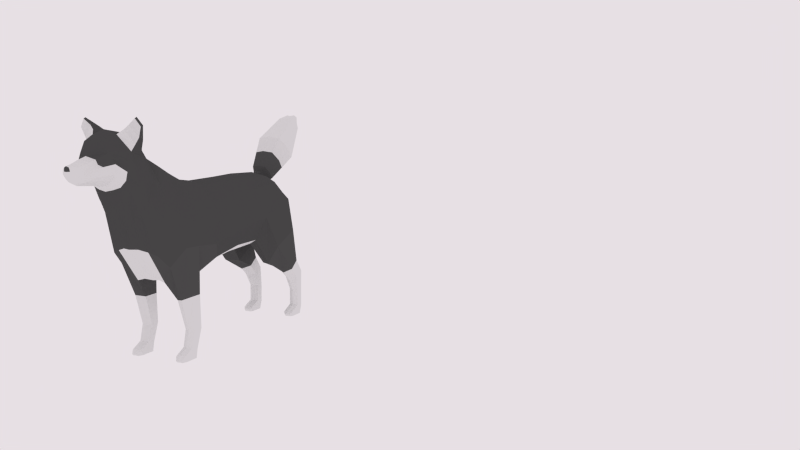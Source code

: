 # Source: Wolf.blend  (saved by Blender 2.69.0; exported with 4.5.12 LTS)
import bpy
from mathutils import Matrix  # noqa: F401  (used for matrix-valued properties, if any)

bpy.ops.wm.read_factory_settings(use_empty=True)
scene = bpy.context.scene
scene.name = 'Scene'

# ---- collections
col_collection_1 = bpy.data.collections.new('Collection 1'); scene.collection.children.link(col_collection_1)
col_collection_2 = bpy.data.collections.new('Collection 2'); scene.collection.children.link(col_collection_2)
col_collection_2.hide_render = True
col_collection_2.hide_viewport = True
col_collection_11 = bpy.data.collections.new('Collection 11'); scene.collection.children.link(col_collection_11)

# ---- materials (node trees are filled in below, after node groups)
mat_material = bpy.data.materials.new('Material')
mat_material.alpha_threshold = 0.0
mat_material.diffuse_color = (0.04955, 0.04955, 0.04955, 1.0)
mat_material.roughness = 0.5
mat_material.line_color = (0.0, 0.0, 0.0, 1.0)
mat_material_001 = bpy.data.materials.new('Material.001')
mat_material_001.alpha_threshold = 0.0
mat_material_001.roughness = 0.5
mat_material_001.line_color = (0.0, 0.0, 0.0, 1.0)
mat_material_002 = bpy.data.materials.new('Material.002')
mat_material_002.alpha_threshold = 0.0
mat_material_002.diffuse_color = (0.1025, 0.1025, 0.1025, 1.0)
mat_material_002.roughness = 0.5
mat_material_002.line_color = (0.0, 0.0, 0.0, 1.0)
mat_material_003 = bpy.data.materials.new('Material.003')
mat_material_003.alpha_threshold = 0.0
mat_material_003.roughness = 0.5
mat_material_003.line_color = (0.0, 0.0, 0.0, 1.0)

# ---- material node trees
mat_material.use_nodes = True; mat_material.node_tree.nodes.clear()
_N = mat_material.node_tree.nodes; _L = mat_material.node_tree.links
n0 = _N.new('ShaderNodeOutputMaterial'); n0.name = 'Material Output'; n0.location = (300, 300)
n1 = _N.new('ShaderNodeBsdfDiffuse'); n1.name = 'Diffuse BSDF'; n1.location = (10, 300)
n1.inputs[0].default_value = (0.07658, 0.07658, 0.07658, 1.0)
_L.new(n1.outputs[0], n0.inputs[0])
n0.is_active_output = True
mat_material_001.use_nodes = True; mat_material_001.node_tree.nodes.clear()
_N = mat_material_001.node_tree.nodes; _L = mat_material_001.node_tree.links
n0 = _N.new('ShaderNodeOutputMaterial'); n0.name = 'Material Output'; n0.location = (300, 300)
n1 = _N.new('ShaderNodeBsdfDiffuse'); n1.name = 'Diffuse BSDF'; n1.location = (10, 300)
_L.new(n1.outputs[0], n0.inputs[0])
n0.is_active_output = True
mat_material_002.use_nodes = True; mat_material_002.node_tree.nodes.clear()
_N = mat_material_002.node_tree.nodes; _L = mat_material_002.node_tree.links
n0 = _N.new('ShaderNodeOutputMaterial'); n0.name = 'Material Output'; n0.location = (300, 300)
n1 = _N.new('ShaderNodeBsdfDiffuse'); n1.name = 'Diffuse BSDF'; n1.location = (10, 300)
n1.inputs[0].default_value = (0.08353, 0.08353, 0.08353, 1.0)
_L.new(n1.outputs[0], n0.inputs[0])
n0.is_active_output = True
mat_material_003.use_nodes = True; mat_material_003.node_tree.nodes.clear()
_N = mat_material_003.node_tree.nodes; _L = mat_material_003.node_tree.links
n0 = _N.new('ShaderNodeOutputMaterial'); n0.name = 'Material Output'; n0.location = (300, 300)
n1 = _N.new('ShaderNodeBsdfDiffuse'); n1.name = 'Diffuse BSDF'; n1.location = (10, 300)
n1.inputs[0].default_value = (0.233, 0.1431, 0.09873, 1.0)
_L.new(n1.outputs[0], n0.inputs[0])
n0.is_active_output = True

# ---- world
world_world = bpy.data.worlds.new('World'); scene.world = world_world
world_world.use_nodes = True; world_world.node_tree.nodes.clear()
_N = world_world.node_tree.nodes; _L = world_world.node_tree.links
n0 = _N.new('ShaderNodeOutputWorld'); n0.name = 'World Output'; n0.location = (300, 300)
n1 = _N.new('ShaderNodeBackground'); n1.name = 'Background'; n1.location = (10, 300)
n1.inputs[0].default_value = (0.8007, 0.7473, 0.7801, 1.0)
_L.new(n1.outputs[0], n0.inputs[0])
n0.is_active_output = True
world_world.color = (0.05088, 0.05088, 0.05088)
world_world.use_sun_shadow = False
world_world.sun_shadow_jitter_overblur = 0.0
world_world.cycles.sampling_method = 'MANUAL'
world_world.cycles.sample_map_resolution = 256

# ---- cameras
cam_camera = bpy.data.cameras.new('Camera')
cam_camera.clip_end = 100.0
cam_camera.lens = 35.0
cam_camera.sensor_width = 32.0
cam_camera.sensor_height = 18.0
cam_camera.ortho_scale = 7.314
cam_camera.dof.focus_distance = 0.0

# ---- lights
light_lamp = bpy.data.lights.new('Lamp', 'SUN')
light_lamp.color = (1.0, 0.9048, 0.5471)
light_lamp.transmission_factor = 0.0
light_lamp.cutoff_distance = 30.0
light_lamp.angle = 0.05998
light_lamp.energy = 2.0
light_lamp.shadow_buffer_clip_start = 1.001
light_lamp.shadow_soft_size = 0.03
light_lamp.shadow_cascade_max_distance = 1000.0
light_lamp.cycles.use_multiple_importance_sampling = False

# ---- meshes
me_cylinder = bpy.data.meshes.new('Cylinder')
me_cylinder.from_pydata([(0.5331, 2.435, 0.1491), (0.5331, 2.469, 0.5516), (0.6093, 2.37, 0.1667), (0.6093, 2.401, 0.5436), (0.6093, 2.239, 0.2019), (0.6093, 2.267, 0.5276), (0.5331, 2.174, 0.2194), (0.5331, 2.2, 0.5196), (0.4158, 2.239, 0.2019), (0.4158, 2.267, 0.5276), (0.4158, 2.37, 0.1667), (0.4158, 2.401, 0.5436), (0.5331, 2.438, 0.9699), (0.6651, 2.353, 0.9169), (0.6651, 2.183, 0.8111), (0.5331, 2.099, 0.7582), (0.389, 2.183, 0.8039), (0.3811, 2.353, 0.9095), (0.5331, 2.259, 1.24), (0.6874, 2.172, 1.169), (0.6874, 1.998, 1.025), (0.5331, 1.911, 0.9534), (0.3589, 1.998, 1.016), (0.3483, 2.172, 1.159), (0.4946, 2.137, 1.978), (0.7255, 1.939, 2.477), (0.7779, 1.111, 2.221), (0.5502, 1.03, 1.789), (0.238, 1.25, 1.657), (0.238, 1.833, 1.822), (0.0, 1.291, 1.708), (0.0, 1.824, 1.771), (0.0, 2.136, 2.136), (0.5502, 1.745, 2.838), (0.5666, 1.055, 2.758), (0.0, 1.735, 3.025), (0.0, 1.068, 3.068), (0.2909, 1.068, 2.998), (0.3594, 1.735, 2.95), (0.1678, 1.823, 1.771), (0.1463, 1.269, 1.704), (0.2397, 2.129, 2.068), (0.3086, 2.114, 2.578), (0.0, 2.143, 2.619), (0.7308, 0.5329, 2.166), (0.5013, 0.5364, 1.774), (0.2771, 0.5467, 1.643), (0.0, 0.5363, 1.62), (0.5686, 0.5345, 2.762), (0.0, 0.5364, 3.064), (0.3105, 0.5364, 2.993), (0.1063, 0.5455, 1.621), (0.6816, -0.2877, 1.957), (0.5548, -0.1469, 1.689), (0.2719, -0.1716, 1.55), (0.0, -0.1517, 1.54), (0.5775, -0.1725, 2.715), (0.0, -0.14, 3.071), (0.3377, -0.14, 2.996), (0.1678, -0.1458, 1.54), (0.5331, -0.8347, 0.1457), (0.5354, -0.6972, 0.5313), (0.6093, -0.9001, 0.1633), (0.6241, -0.7758, 0.525), (0.6093, -1.039, 0.2136), (0.6241, -0.933, 0.5123), (0.5331, -1.104, 0.2312), (0.5354, -1.012, 0.5059), (0.4158, -1.039, 0.2136), (0.3988, -0.933, 0.5123), (0.4158, -0.9001, 0.1633), (0.3988, -0.7758, 0.525), (0.5486, -0.6725, 1.504), (0.7497, -0.8247, 2.025), (0.7106, -1.112, 2.033), (0.5578, -1.383, 1.733), (0.3121, -1.272, 1.422), (0.2991, -0.8288, 1.437), (0.0, -1.225, 1.437), (0.0, -0.8196, 1.462), (0.1678, -0.8093, 1.462), (0.1654, -1.253, 1.457), (0.5936, -0.71, 2.792), (0.0, -0.6389, 3.161), (0.3649, -0.6617, 3.103), (0.5218, -1.043, 2.91), (0.0, -0.9748, 3.344), (0.3258, -0.9826, 3.292), (0.6086, -1.499, 2.568), (0.4981, -1.591, 1.968), (0.3368, -1.638, 2.031), (0.0, -1.737, 2.078), (0.1603, -1.691, 2.08), (0.4494, -1.35, 3.137), (0.0, -1.21, 3.517), (0.292, -1.205, 3.447), (0.5003, -1.715, 2.89), (0.4071, -1.808, 2.713), (0.2615, -1.827, 2.559), (0.0, -1.875, 2.373), (0.08516, -1.843, 2.422), (0.4423, -1.497, 3.257), (0.0, -1.298, 3.645), (0.2196, -1.359, 3.543), (0.4829, -1.888, 3.234), (0.3902, -1.974, 3.105), (0.2768, -2.028, 2.971), (0.0, -2.063, 2.851), (0.09762, -2.05, 2.89), (0.4636, -1.716, 3.651), (0.0, -1.612, 4.036), (0.2185, -1.644, 3.99), (0.0, -2.492, 3.731), (0.0, -2.762, 3.642), (0.1873, -2.467, 3.674), (0.1476, -2.755, 3.589), (0.2664, -2.4, 3.55), (0.2044, -2.739, 3.487), (0.1873, -2.416, 3.327), (0.1476, -2.721, 3.332), (0.0, -2.401, 3.243), (0.0, -2.714, 3.278), (0.0, -2.895, 3.613), (0.1178, -2.857, 3.555), (0.1578, -2.83, 3.474), (0.1134, -2.776, 3.347), (0.0, -2.756, 3.298), (0.0, -2.899, 3.522), (0.0, -2.362, 3.982), (0.3121, -2.305, 3.77), (0.3978, -2.265, 3.587), (0.2552, -2.219, 3.328), (0.0, -2.201, 3.209), (0.0, -2.08, 4.131), (0.4808, -1.984, 3.767), (0.4565, -2.08, 3.445), (0.2893, -2.091, 3.186), (0.0, -2.141, 3.117), (0.05061, -2.478, 3.714), (0.05061, -2.759, 3.619), (0.05061, -2.408, 3.279), (0.05061, -2.717, 3.301), (0.05061, -2.886, 3.592), (0.05061, -2.765, 3.319), (0.06292, -2.884, 3.524), (0.16, -2.348, 3.956), (0.1336, -2.208, 3.239), (0.2654, -2.061, 4.047), (0.1526, -2.125, 3.145), (0.2395, -2.429, 3.4), (0.1744, -2.729, 3.396), (0.1403, -2.803, 3.403), (0.0, -2.843, 3.39), (0.3292, -2.245, 3.411), (0.3853, -2.054, 3.298), (0.06221, -2.834, 3.403), (0.5139, 2.219, 1.609), (0.2931, 2.023, 1.491), (0.2985, 1.559, 1.218), (0.5417, 1.405, 1.253), (0.7669, 1.45, 1.598), (0.7065, 2.076, 1.823), (0.5396, -0.6903, 1.133), (0.3676, -0.7882, 1.074), (0.3734, -1.056, 1.071), (0.5396, -1.14, 1.1), (0.6514, -0.9844, 1.141), (0.6514, -0.7864, 1.141), (0.6791, -1.885, 4.18), (0.5707, -1.9, 4.316), (0.6665, -1.924, 4.16), (0.569, -1.943, 4.296), (0.5289, -1.93, 3.879), (0.5119, -1.781, 3.785), (0.2992, -1.711, 4.065), (0.3439, -1.971, 4.121), (0.5874, -1.814, 3.937), (0.4255, -1.941, 4.192), (0.5976, -1.91, 3.983), (0.3961, -1.788, 4.165), (0.0, 1.807, 2.998), (0.05876, 1.861, 2.955), (0.0543, 2.062, 2.733), (0.0, 2.129, 2.677), (0.0, 3.171, 4.074), (0.08619, 3.203, 4.087), (0.086, 3.277, 3.978), (0.0, 3.299, 3.946), (0.1685, 3.026, 4.027), (0.2507, 2.402, 3.654), (0.1467, 1.984, 3.11), (0.1639, 3.21, 3.813), (0.2543, 2.792, 3.233), (0.1486, 2.213, 2.848), (0.0, 2.262, 2.81), (0.0, 2.859, 3.216), (0.0, 3.25, 3.794), (0.0, 3.007, 4.033), (0.0, 2.379, 3.694), (0.0, 1.943, 3.13), (0.6722, 1.048, 2.565), (0.6509, 1.849, 2.624), (0.334, 1.924, 2.764), (0.6731, 0.543, 2.468), (0.6815, -0.1633, 2.397), (0.7082, -0.7691, 2.451), (0.6492, -1.077, 2.544), (0.5783, -1.403, 2.82), (0.4708, -1.604, 3.08), (0.4732, -1.802, 3.443), (0.2123, -2.451, 3.593), (0.176, -2.747, 3.538), (0.1378, -2.844, 3.515), (0.0, -2.897, 3.568), (0.355, -2.285, 3.678), (0.4948, -1.992, 3.609), (0.06373, -2.885, 3.547), (0.09219, 1.956, 2.86), (0.1255, 3.238, 4.041), (0.0, 3.264, 4.046), (0.1806, 2.097, 2.978), (0.318, 2.601, 3.437), (0.2106, 3.113, 3.921), (0.09532, 1.933, 3.006), (0.09467, 2.113, 2.802), (0.0, 1.894, 3.03), (0.0, 2.16, 2.765), (0.1232, 2.02, 2.909), (0.5331, 2.075, 0.009539), (0.6093, 2.056, 0.009539), (0.6093, 2.019, 0.09031), (0.5331, 2.0, 0.1274), (0.4158, 2.019, 0.09031), (0.4158, 2.056, 0.009539), (0.4158, 2.304, 0.009539), (0.5331, 2.346, 0.009539), (0.4158, 2.156, 0.1607), (0.5331, 2.114, 0.1932), (0.6093, 2.156, 0.1607), (0.6093, 2.304, 0.009539), (0.5274, 2.017, 0.009539), (0.5719, 2.003, 0.009539), (0.5719, 1.976, 0.05266), (0.5274, 1.962, 0.07267), (0.459, 1.976, 0.05266), (0.459, 2.003, 0.009539), (0.5331, -1.166, 0.009539), (0.6093, -1.185, 0.009539), (0.6093, -1.24, 0.1068), (0.5331, -1.259, 0.1439), (0.4158, -1.24, 0.1068), (0.4158, -1.185, 0.009539), (0.4158, -0.9374, 0.009539), (0.5331, -0.8953, 0.009539), (0.4158, -1.106, 0.1785), (0.5331, -1.148, 0.211), (0.6093, -1.106, 0.1785), (0.6093, -0.9374, 0.009539), (0.5274, -1.259, 0.009539), (0.5719, -1.272, 0.009539), (0.5719, -1.3, 0.04324), (0.5274, -1.314, 0.06325), (0.459, -1.3, 0.04324), (0.459, -1.272, 0.009539), (0.1987, 2.193, 3.382), (0.2014, 2.502, 3.04), (0.0, 2.561, 3.013), (0.0, 2.161, 3.412), (0.2493, 2.349, 3.208), (0.2096, 2.714, 3.84), (0.2091, 3.001, 3.523), (0.0, 3.055, 3.505), (0.0, 2.693, 3.864), (0.2643, 2.857, 3.679)], [], [(0, 1, 3, 2), (2, 3, 5, 4), (4, 5, 7, 6), (6, 7, 9, 8), (1, 11, 17, 12), (10, 11, 1, 0), (8, 9, 11, 10), (234, 235, 228, 233), (12, 17, 23, 18), (11, 9, 16, 17), (9, 7, 15, 16), (7, 5, 14, 15), (5, 3, 13, 14), (3, 1, 12, 13), (156, 157, 29, 24), (17, 16, 22, 23), (16, 15, 21, 22), (15, 14, 20, 21), (14, 13, 19, 20), (13, 12, 18, 19), (40, 28, 46, 51), (157, 158, 28, 29), (158, 159, 27, 28), (159, 160, 26, 27), (160, 161, 25, 26), (161, 156, 24, 25), (39, 40, 30, 31), (41, 24, 29, 39), (200, 201, 33, 34), (37, 38, 35, 36), (34, 33, 38, 37), (29, 28, 40, 39), (32, 41, 39, 31), (42, 43, 183, 182), (32, 43, 42, 41), (42, 25, 24, 41), (201, 25, 42, 202), (37, 36, 49, 50), (34, 37, 50, 48), (200, 34, 48, 203), (30, 40, 51, 47), (28, 27, 45, 46), (27, 26, 44, 45), (51, 46, 54, 59), (50, 49, 57, 58), (48, 50, 58, 56), (203, 48, 56, 204), (47, 51, 59, 55), (46, 45, 53, 54), (45, 44, 52, 53), (60, 61, 63, 62), (62, 63, 65, 64), (64, 65, 67, 66), (66, 67, 69, 68), (70, 71, 61, 60), (68, 69, 71, 70), (60, 62, 64, 66, 68, 70), (162, 163, 77, 72), (163, 164, 76, 77), (164, 165, 75, 76), (165, 166, 74, 75), (166, 167, 73, 74), (167, 162, 72, 73), (80, 81, 78, 79), (77, 76, 81, 80), (55, 59, 80, 79), (54, 77, 80, 59), (54, 53, 72, 77), (53, 52, 73, 72), (58, 57, 83, 84), (56, 58, 84, 82), (204, 205, 73, 52), (84, 83, 86, 87), (82, 84, 87, 85), (205, 82, 85, 206), (206, 85, 93, 207), (87, 86, 94, 95), (85, 87, 95, 93), (81, 76, 90, 92), (78, 81, 92, 91), (76, 75, 89, 90), (75, 74, 88, 89), (207, 93, 101, 208), (95, 94, 102, 103), (93, 95, 103, 101), (92, 90, 98, 100), (91, 92, 100, 99), (90, 89, 97, 98), (89, 88, 96, 97), (208, 101, 109, 209), (103, 102, 110, 111), (101, 103, 111, 109), (100, 98, 106, 108), (99, 100, 108, 107), (98, 97, 105, 106), (97, 96, 104, 105), (138, 139, 115, 114), (210, 211, 117, 116), (149, 150, 119, 118), (140, 141, 121, 120), (141, 119, 125, 143), (150, 117, 124, 151), (211, 115, 123, 212), (139, 113, 122, 142), (155, 152, 126, 143), (216, 213, 127, 144), (140, 120, 132, 146), (149, 118, 131, 153), (210, 116, 130, 214), (138, 114, 129, 145), (146, 132, 137, 148), (153, 131, 136, 154), (214, 130, 135, 215), (145, 129, 134, 147), (112, 113, 139, 138), (118, 119, 141, 140), (121, 141, 143, 126), (115, 139, 142, 123), (151, 155, 143, 125), (212, 216, 144, 124), (118, 140, 146, 131), (112, 138, 145, 128), (131, 146, 148, 136), (128, 145, 147, 133), (110, 133, 147, 111), (107, 108, 148, 137), (106, 136, 148, 108), (209, 109, 134, 215), (178, 176, 168, 170), (116, 117, 150, 149), (119, 150, 151, 125), (144, 127, 152, 155), (116, 149, 153, 130), (130, 153, 154, 135), (124, 144, 155, 151), (104, 135, 154, 105), (106, 105, 154, 136), (18, 23, 157, 156), (23, 22, 158, 157), (22, 21, 159, 158), (21, 20, 160, 159), (20, 19, 161, 160), (19, 18, 156, 161), (61, 71, 163, 162), (71, 69, 164, 163), (69, 67, 165, 164), (67, 65, 166, 165), (65, 63, 167, 166), (63, 61, 162, 167), (168, 169, 171, 170), (179, 177, 171, 169), (177, 178, 170, 171), (176, 179, 169, 168), (134, 109, 173, 172), (111, 147, 175, 174), (147, 134, 172, 175), (109, 111, 174, 173), (172, 173, 176, 178), (174, 175, 177, 179), (175, 172, 178, 177), (173, 174, 179, 176), (191, 196, 187, 186), (202, 42, 182, 217), (35, 38, 181, 180), (219, 184, 185, 218), (222, 191, 186, 218), (197, 188, 185, 184), (224, 226, 194, 193), (265, 266, 195, 192), (270, 271, 196, 191), (227, 224, 193, 220), (268, 265, 192, 221), (273, 270, 191, 222), (225, 223, 190, 199), (267, 264, 189, 198), (272, 269, 188, 197), (26, 25, 201, 200), (33, 201, 202, 38), (26, 200, 203, 44), (44, 203, 204, 52), (56, 82, 205, 204), (73, 205, 206, 74), (74, 206, 207, 88), (88, 207, 208, 96), (96, 208, 209, 104), (114, 115, 211, 210), (117, 211, 212, 124), (142, 122, 213, 216), (114, 210, 214, 129), (129, 214, 215, 134), (123, 142, 216, 212), (104, 209, 215, 135), (38, 202, 217, 181), (187, 219, 218, 186), (188, 222, 218, 185), (223, 227, 220, 190), (264, 268, 221, 189), (269, 273, 222, 188), (182, 183, 226, 224), (217, 182, 224, 227), (180, 181, 223, 225), (181, 217, 227, 223), (236, 234, 233, 232), (237, 236, 232, 231), (238, 237, 231, 230), (239, 238, 230, 229), (235, 239, 229, 228), (10, 0, 235, 234), (8, 10, 234, 236), (6, 8, 236, 237), (4, 6, 237, 238), (2, 4, 238, 239), (0, 2, 239, 235), (232, 233, 245, 244), (233, 228, 240, 245), (240, 243, 244, 245), (241, 242, 243, 240), (231, 232, 244, 243), (230, 231, 243, 242), (229, 230, 242, 241), (228, 229, 241, 240), (252, 253, 246, 251), (254, 252, 251, 250), (255, 254, 250, 249), (256, 255, 249, 248), (257, 256, 248, 247), (253, 257, 247, 246), (250, 251, 263, 262), (251, 246, 258, 263), (258, 261, 262, 263), (259, 260, 261, 258), (249, 250, 262, 261), (248, 249, 261, 260), (247, 248, 260, 259), (246, 247, 259, 258), (255, 256, 64, 66), (62, 60, 253, 257), (257, 62, 64, 256), (68, 70, 252, 254), (252, 70, 60, 253), (255, 66, 68, 254), (193, 194, 266, 265), (220, 193, 265, 268), (199, 190, 264, 267), (190, 220, 268, 264), (192, 195, 271, 270), (221, 192, 270, 273), (198, 189, 269, 272), (189, 221, 273, 269)])
me_cylinder.polygons.foreach_set('material_index', [1, 1, 1, 1, 1, 1, 1, 1, 1, 1, 1, 1, 1, 1, 0, 1, 1, 1, 1, 1, 1, 0, 0, 0, 0, 0, 0, 0, 0, 0, 0, 0, 0, 0, 0, 0, 0, 0, 0, 0, 1, 1, 0, 1, 0, 0, 0, 1, 1, 0, 1, 1, 1, 1, 1, 1, 1, 2, 2, 2, 2, 2, 2, 1, 1, 1, 1, 1, 2, 0, 0, 0, 0, 0, 0, 0, 0, 0, 1, 1, 2, 0, 0, 0, 0, 0, 0, 0, 0, 0, 0, 0, 0, 0, 0, 0, 1, 1, 1, 1, 1, 1, 1, 1, 1, 0, 1, 1, 0, 0, 1, 1, 0, 0, 1, 1, 1, 1, 1, 1, 1, 0, 1, 0, 0, 0, 0, 0, 0, 1, 1, 1, 1, 1, 1, 0, 0, 2, 2, 2, 2, 2, 2, 1, 1, 1, 1, 1, 1, 0, 0, 1, 0, 0, 0, 1, 0, 0, 0, 1, 0, 1, 0, 0, 1, 1, 1, 0, 1, 1, 0, 1, 1, 0, 1, 1, 0, 0, 0, 0, 0, 0, 0, 0, 0, 1, 1, 0, 0, 0, 1, 0, 0, 1, 1, 0, 1, 1, 0, 0, 0, 0, 1, 1, 1, 1, 1, 1, 1, 1, 1, 1, 1, 1, 1, 1, 1, 1, 1, 1, 1, 1, 1, 1, 1, 1, 1, 1, 1, 1, 1, 1, 1, 1, 1, 1, 1, 1, 1, 1, 1, 2, 2, 2, 2, 1, 1, 1, 1])
_ca = me_cylinder.color_attributes.new('Col', 'BYTE_COLOR', 'CORNER')
_ca.data.foreach_set('color', [1.0, 1.0, 1.0, 1.0, 1.0, 1.0, 1.0, 1.0, 1.0, 1.0, 1.0, 1.0, 1.0, 1.0, 1.0, 1.0, 1.0, 1.0, 1.0, 1.0, 1.0, 1.0, 1.0, 1.0, 1.0, 1.0, 1.0, 1.0, 1.0, 1.0, 1.0, 1.0, 1.0, 1.0, 1.0, 1.0, 1.0, 1.0, 1.0, 1.0, 1.0, 1.0, 1.0, 1.0, 1.0, 1.0, 1.0, 1.0, 1.0, 1.0, 1.0, 1.0, 1.0, 1.0, 1.0, 1.0, 1.0, 1.0, 1.0, 1.0, 1.0, 1.0, 1.0, 1.0, 1.0, 1.0, 1.0, 1.0, 1.0, 1.0, 1.0, 1.0, 1.0, 1.0, 1.0, 1.0, 1.0, 1.0, 1.0, 1.0, 1.0, 1.0, 1.0, 1.0, 1.0, 1.0, 1.0, 1.0, 1.0, 1.0, 1.0, 1.0, 1.0, 1.0, 1.0, 1.0, 1.0, 1.0, 1.0, 1.0, 1.0, 1.0, 1.0, 1.0, 1.0, 1.0, 1.0, 1.0, 1.0, 1.0, 1.0, 1.0, 1.0, 1.0, 1.0, 1.0, 1.0, 1.0, 1.0, 1.0, 1.0, 1.0, 1.0, 1.0, 1.0, 1.0, 1.0, 1.0, 1.0, 1.0, 1.0, 1.0, 1.0, 1.0, 1.0, 1.0, 1.0, 1.0, 1.0, 1.0, 1.0, 1.0, 1.0, 1.0, 1.0, 1.0, 1.0, 1.0, 1.0, 1.0, 1.0, 1.0, 1.0, 1.0, 1.0, 1.0, 1.0, 1.0, 1.0, 1.0, 1.0, 1.0, 1.0, 1.0, 1.0, 1.0, 1.0, 1.0, 1.0, 1.0, 1.0, 1.0, 1.0, 1.0, 1.0, 1.0, 1.0, 1.0, 1.0, 1.0, 1.0, 1.0, 1.0, 1.0, 1.0, 1.0, 1.0, 1.0, 1.0, 1.0, 1.0, 1.0, 1.0, 1.0, 1.0, 1.0, 1.0, 1.0, 1.0, 1.0, 1.0, 1.0, 1.0, 1.0, 1.0, 1.0, 1.0, 1.0, 1.0, 1.0, 1.0, 1.0, 1.0, 1.0, 1.0, 1.0, 1.0, 1.0, 1.0, 1.0, 1.0, 1.0, 1.0, 1.0, 1.0, 1.0, 1.0, 1.0, 1.0, 1.0, 1.0, 1.0, 1.0, 1.0, 1.0, 1.0, 1.0, 1.0, 1.0, 1.0, 1.0, 1.0, 1.0, 1.0, 1.0, 1.0, 1.0, 1.0, 1.0, 1.0, 1.0, 1.0, 1.0, 1.0, 1.0, 1.0, 1.0, 1.0, 1.0, 1.0, 1.0, 1.0, 1.0, 1.0, 1.0, 1.0, 1.0, 1.0, 1.0, 1.0, 1.0, 1.0, 1.0, 1.0, 1.0, 1.0, 1.0, 1.0, 1.0, 1.0, 1.0, 1.0, 1.0, 1.0, 1.0, 1.0, 1.0, 1.0, 1.0, 1.0, 1.0, 1.0, 1.0, 1.0, 1.0, 1.0, 1.0, 1.0, 1.0, 1.0, 1.0, 1.0, 1.0, 1.0, 1.0, 1.0, 1.0, 1.0, 1.0, 1.0, 1.0, 1.0, 1.0, 1.0, 1.0, 1.0, 1.0, 1.0, 1.0, 1.0, 1.0, 1.0, 1.0, 1.0, 1.0, 1.0, 1.0, 1.0, 1.0, 1.0, 1.0, 1.0, 1.0, 1.0, 1.0, 1.0, 1.0, 1.0, 1.0, 1.0, 1.0, 1.0, 1.0, 1.0, 1.0, 1.0, 1.0, 1.0, 1.0, 1.0, 1.0, 1.0, 1.0, 1.0, 1.0, 1.0, 1.0, 1.0, 1.0, 1.0, 1.0, 1.0, 1.0, 1.0, 1.0, 1.0, 1.0, 1.0, 1.0, 1.0, 1.0, 1.0, 1.0, 1.0, 1.0, 1.0, 1.0, 1.0, 1.0, 1.0, 1.0, 1.0, 1.0, 1.0, 1.0, 1.0, 1.0, 1.0, 1.0, 1.0, 1.0, 1.0, 1.0, 1.0, 1.0, 1.0, 1.0, 1.0, 1.0, 1.0, 1.0, 1.0, 1.0, 1.0, 1.0, 1.0, 1.0, 1.0, 1.0, 1.0, 1.0, 1.0, 1.0, 1.0, 1.0, 1.0, 1.0, 1.0, 1.0, 1.0, 1.0, 1.0, 1.0, 1.0, 1.0, 1.0, 1.0, 1.0, 1.0, 1.0, 1.0, 1.0, 1.0, 1.0, 1.0, 1.0, 1.0, 1.0, 1.0, 1.0, 1.0, 1.0, 1.0, 1.0, 1.0, 1.0, 1.0, 1.0, 1.0, 1.0, 1.0, 1.0, 1.0, 1.0, 1.0, 1.0, 1.0, 1.0, 1.0, 1.0, 1.0, 1.0, 1.0, 1.0, 1.0, 1.0, 1.0, 1.0, 1.0, 1.0, 1.0, 1.0, 1.0, 1.0, 1.0, 1.0, 1.0, 1.0, 1.0, 1.0, 1.0, 1.0, 1.0, 1.0, 1.0, 1.0, 1.0, 1.0, 1.0, 1.0, 1.0, 1.0, 1.0, 1.0, 1.0, 1.0, 1.0, 1.0, 1.0, 1.0, 1.0, 1.0, 1.0, 1.0, 1.0, 1.0, 1.0, 1.0, 1.0, 1.0, 1.0, 1.0, 1.0, 1.0, 1.0, 1.0, 1.0, 1.0, 1.0, 1.0, 1.0, 1.0, 1.0, 1.0, 1.0, 1.0, 1.0, 1.0, 1.0, 1.0, 1.0, 1.0, 1.0, 1.0, 1.0, 1.0, 1.0, 1.0, 1.0, 1.0, 1.0, 1.0, 1.0, 1.0, 1.0, 1.0, 1.0, 1.0, 1.0, 1.0, 1.0, 1.0, 1.0, 1.0, 1.0, 1.0, 1.0, 1.0, 1.0, 1.0, 1.0, 1.0, 1.0, 1.0, 1.0, 1.0, 1.0, 1.0, 1.0, 1.0, 1.0, 1.0, 1.0, 1.0, 1.0, 1.0, 1.0, 1.0, 1.0, 1.0, 1.0, 1.0, 1.0, 1.0, 1.0, 1.0, 1.0, 1.0, 1.0, 1.0, 1.0, 1.0, 1.0, 1.0, 1.0, 1.0, 1.0, 1.0, 1.0, 1.0, 1.0, 1.0, 1.0, 1.0, 1.0, 1.0, 1.0, 1.0, 1.0, 1.0, 1.0, 1.0, 1.0, 1.0, 1.0, 1.0, 1.0, 1.0, 1.0, 1.0, 1.0, 1.0, 1.0, 1.0, 1.0, 1.0, 1.0, 1.0, 1.0, 1.0, 1.0, 1.0, 1.0, 1.0, 1.0, 1.0, 1.0, 1.0, 1.0, 1.0, 1.0, 1.0, 1.0, 1.0, 1.0, 1.0, 1.0, 1.0, 1.0, 1.0, 1.0, 1.0, 1.0, 1.0, 1.0, 1.0, 1.0, 1.0, 1.0, 1.0, 1.0, 1.0, 1.0, 1.0, 1.0, 1.0, 1.0, 1.0, 1.0, 1.0, 1.0, 1.0, 1.0, 1.0, 1.0, 1.0, 1.0, 1.0, 1.0, 1.0, 1.0, 1.0, 1.0, 1.0, 1.0, 1.0, 1.0, 1.0, 1.0, 1.0, 1.0, 1.0, 1.0, 1.0, 1.0, 1.0, 1.0, 1.0, 1.0, 1.0, 1.0, 1.0, 1.0, 1.0, 1.0, 1.0, 1.0, 1.0, 1.0, 1.0, 1.0, 1.0, 1.0, 1.0, 1.0, 1.0, 1.0, 1.0, 1.0, 1.0, 1.0, 1.0, 1.0, 1.0, 1.0, 1.0, 1.0, 1.0, 1.0, 1.0, 1.0, 1.0, 1.0, 1.0, 1.0, 1.0, 1.0, 1.0, 1.0, 1.0, 1.0, 1.0, 1.0, 1.0, 1.0, 1.0, 1.0, 1.0, 1.0, 1.0, 1.0, 1.0, 1.0, 1.0, 1.0, 1.0, 1.0, 1.0, 1.0, 1.0, 1.0, 1.0, 1.0, 1.0, 1.0, 1.0, 1.0, 1.0, 1.0, 1.0, 1.0, 1.0, 1.0, 1.0, 1.0, 1.0, 1.0, 1.0, 1.0, 1.0, 1.0, 1.0, 1.0, 1.0, 1.0, 1.0, 1.0, 1.0, 1.0, 1.0, 1.0, 1.0, 1.0, 1.0, 1.0, 1.0, 1.0, 1.0, 1.0, 1.0, 1.0, 1.0, 1.0, 1.0, 1.0, 1.0, 1.0, 1.0, 1.0, 1.0, 1.0, 1.0, 1.0, 1.0, 1.0, 1.0, 1.0, 1.0, 1.0, 1.0, 1.0, 1.0, 1.0, 1.0, 1.0, 1.0, 1.0, 1.0, 1.0, 1.0, 1.0, 1.0, 1.0, 1.0, 1.0, 1.0, 1.0, 1.0, 1.0, 1.0, 1.0, 1.0, 1.0, 1.0, 1.0, 1.0, 1.0, 1.0, 1.0, 1.0, 1.0, 1.0, 1.0, 1.0, 1.0, 1.0, 1.0, 1.0, 1.0, 1.0, 1.0, 1.0, 1.0, 1.0, 1.0, 1.0, 1.0, 1.0, 1.0, 1.0, 1.0, 1.0, 1.0, 1.0, 1.0, 1.0, 1.0, 1.0, 1.0, 1.0, 1.0, 1.0, 1.0, 1.0, 1.0, 1.0, 1.0, 1.0, 1.0, 1.0, 1.0, 1.0, 1.0, 1.0, 1.0, 1.0, 1.0, 1.0, 1.0, 1.0, 1.0, 1.0, 1.0, 1.0, 1.0, 1.0, 1.0, 1.0, 1.0, 1.0, 1.0, 1.0, 1.0, 1.0, 1.0, 1.0, 1.0, 1.0, 1.0, 1.0, 1.0, 1.0, 1.0, 1.0, 1.0, 1.0, 1.0, 1.0, 1.0, 1.0, 1.0, 1.0, 1.0, 1.0, 1.0, 1.0, 1.0, 1.0, 1.0, 1.0, 1.0, 1.0, 1.0, 1.0, 1.0, 1.0, 1.0, 1.0, 1.0, 1.0, 1.0, 1.0, 1.0, 1.0, 1.0, 1.0, 1.0, 1.0, 1.0, 1.0, 1.0, 1.0, 1.0, 1.0, 1.0, 1.0, 1.0, 1.0, 1.0, 1.0, 1.0, 1.0, 1.0, 1.0, 1.0, 1.0, 1.0, 1.0, 1.0, 1.0, 1.0, 1.0, 1.0, 1.0, 1.0, 1.0, 1.0, 1.0, 1.0, 1.0, 1.0, 1.0, 1.0, 1.0, 1.0, 1.0, 1.0, 1.0, 1.0, 1.0, 1.0, 1.0, 1.0, 1.0, 1.0, 1.0, 1.0, 1.0, 1.0, 1.0, 1.0, 1.0, 1.0, 1.0, 1.0, 1.0, 1.0, 1.0, 1.0, 1.0, 1.0, 1.0, 1.0, 1.0, 1.0, 1.0, 1.0, 1.0, 1.0, 1.0, 1.0, 1.0, 1.0, 1.0, 1.0, 1.0, 1.0, 1.0, 1.0, 1.0, 1.0, 1.0, 1.0, 1.0, 1.0, 1.0, 1.0, 1.0, 1.0, 1.0, 1.0, 1.0, 1.0, 1.0, 1.0, 1.0, 1.0, 1.0, 1.0, 1.0, 1.0, 1.0, 1.0, 1.0, 1.0, 1.0, 1.0, 1.0, 1.0, 1.0, 1.0, 1.0, 1.0, 1.0, 1.0, 1.0, 1.0, 1.0, 1.0, 1.0, 1.0, 1.0, 1.0, 1.0, 1.0, 1.0, 1.0, 1.0, 1.0, 1.0, 1.0, 1.0, 1.0, 1.0, 1.0, 1.0, 1.0, 1.0, 1.0, 1.0, 1.0, 1.0, 1.0, 1.0, 1.0, 1.0, 1.0, 1.0, 1.0, 1.0, 1.0, 1.0, 1.0, 1.0, 1.0, 1.0, 1.0, 1.0, 1.0, 1.0, 1.0, 1.0, 1.0, 1.0, 1.0, 1.0, 1.0, 1.0, 1.0, 1.0, 1.0, 1.0, 1.0, 1.0, 1.0, 1.0, 1.0, 1.0, 1.0, 1.0, 1.0, 1.0, 1.0, 1.0, 1.0, 1.0, 1.0, 1.0, 1.0, 1.0, 1.0, 1.0, 1.0, 1.0, 1.0, 1.0, 1.0, 1.0, 1.0, 1.0, 1.0, 1.0, 1.0, 1.0, 1.0, 1.0, 1.0, 1.0, 1.0, 1.0, 1.0, 1.0, 1.0, 1.0, 1.0, 1.0, 1.0, 1.0, 1.0, 1.0, 1.0, 1.0, 1.0, 1.0, 1.0, 1.0, 1.0, 1.0, 1.0, 1.0, 1.0, 1.0, 1.0, 1.0, 1.0, 1.0, 1.0, 1.0, 1.0, 1.0, 1.0, 1.0, 1.0, 1.0, 1.0, 1.0, 1.0, 1.0, 1.0, 1.0, 1.0, 1.0, 1.0, 1.0, 1.0, 1.0, 1.0, 1.0, 1.0, 1.0, 1.0, 1.0, 1.0, 1.0, 1.0, 1.0, 1.0, 1.0, 1.0, 1.0, 1.0, 1.0, 1.0, 1.0, 1.0, 1.0, 1.0, 1.0, 1.0, 1.0, 1.0, 1.0, 1.0, 1.0, 1.0, 1.0, 1.0, 1.0, 1.0, 1.0, 1.0, 1.0, 1.0, 1.0, 1.0, 1.0, 1.0, 1.0, 1.0, 1.0, 1.0, 1.0, 1.0, 1.0, 1.0, 1.0, 1.0, 1.0, 1.0, 1.0, 1.0, 1.0, 1.0, 1.0, 1.0, 1.0, 1.0, 1.0, 1.0, 1.0, 1.0, 1.0, 1.0, 1.0, 1.0, 1.0, 1.0, 1.0, 1.0, 1.0, 1.0, 1.0, 1.0, 1.0, 1.0, 1.0, 1.0, 1.0, 1.0, 1.0, 1.0, 1.0, 1.0, 1.0, 1.0, 1.0, 1.0, 1.0, 1.0, 1.0, 1.0, 1.0, 1.0, 1.0, 1.0, 1.0, 1.0, 1.0, 1.0, 1.0, 1.0, 1.0, 1.0, 1.0, 1.0, 1.0, 1.0, 1.0, 1.0, 1.0, 1.0, 1.0, 1.0, 1.0, 1.0, 1.0, 1.0, 1.0, 1.0, 1.0, 1.0, 1.0, 1.0, 1.0, 1.0, 1.0, 1.0, 1.0, 1.0, 1.0, 1.0, 1.0, 1.0, 1.0, 1.0, 1.0, 1.0, 1.0, 1.0, 1.0, 1.0, 1.0, 1.0, 1.0, 1.0, 1.0, 1.0, 1.0, 1.0, 1.0, 1.0, 1.0, 1.0, 1.0, 1.0, 1.0, 1.0, 1.0, 1.0, 1.0, 1.0, 1.0, 1.0, 1.0, 1.0, 1.0, 1.0, 1.0, 1.0, 1.0, 1.0, 1.0, 1.0, 1.0, 1.0, 1.0, 1.0, 1.0, 1.0, 1.0, 1.0, 1.0, 1.0, 1.0, 1.0, 1.0, 1.0, 1.0, 1.0, 1.0, 1.0, 1.0, 1.0, 1.0, 1.0, 1.0, 1.0, 1.0, 1.0, 1.0, 1.0, 1.0, 1.0, 1.0, 1.0, 1.0, 1.0, 1.0, 1.0, 1.0, 1.0, 1.0, 1.0, 1.0, 1.0, 1.0, 1.0, 1.0, 1.0, 1.0, 1.0, 1.0, 1.0, 1.0, 1.0, 1.0, 1.0, 1.0, 1.0, 1.0, 1.0, 1.0, 1.0, 1.0, 1.0, 1.0, 1.0, 1.0, 1.0, 1.0, 1.0, 1.0, 1.0, 1.0, 1.0, 1.0, 1.0, 1.0, 1.0, 1.0, 1.0, 1.0, 1.0, 1.0, 1.0, 1.0, 1.0, 1.0, 1.0, 1.0, 1.0, 1.0, 1.0, 1.0, 1.0, 1.0, 1.0, 1.0, 1.0, 1.0, 1.0, 1.0, 1.0, 1.0, 1.0, 1.0, 1.0, 1.0, 1.0, 1.0, 1.0, 1.0, 1.0, 1.0, 1.0, 1.0, 1.0, 1.0, 1.0, 1.0, 1.0, 1.0, 1.0, 1.0, 1.0, 1.0, 1.0, 1.0, 1.0, 1.0, 1.0, 1.0, 1.0, 1.0, 1.0, 1.0, 1.0, 1.0, 1.0, 1.0, 1.0, 1.0, 1.0, 1.0, 1.0, 1.0, 1.0, 1.0, 1.0, 1.0, 1.0, 1.0, 1.0, 1.0, 1.0, 1.0, 1.0, 1.0, 1.0, 1.0, 1.0, 1.0, 1.0, 1.0, 1.0, 1.0, 1.0, 1.0, 1.0, 1.0, 1.0, 1.0, 1.0, 1.0, 1.0, 1.0, 1.0, 1.0, 1.0, 1.0, 1.0, 1.0, 1.0, 1.0, 1.0, 1.0, 1.0, 1.0, 1.0, 1.0, 1.0, 1.0, 1.0, 1.0, 1.0, 1.0, 1.0, 1.0, 1.0, 1.0, 1.0, 1.0, 1.0, 1.0, 1.0, 1.0, 1.0, 1.0, 1.0, 1.0, 1.0, 1.0, 1.0, 1.0, 1.0, 1.0, 1.0, 1.0, 1.0, 1.0, 1.0, 1.0, 1.0, 1.0, 1.0, 1.0, 1.0, 1.0, 1.0, 1.0, 1.0, 1.0, 1.0, 1.0, 1.0, 1.0, 1.0, 1.0, 1.0, 1.0, 1.0, 1.0, 1.0, 1.0, 1.0, 1.0, 1.0, 1.0, 1.0, 1.0, 1.0, 1.0, 1.0, 1.0, 1.0, 1.0, 1.0, 1.0, 1.0, 1.0, 1.0, 1.0, 1.0, 1.0, 1.0, 1.0, 1.0, 1.0, 1.0, 1.0, 1.0, 1.0, 1.0, 1.0, 1.0, 1.0, 1.0, 1.0, 1.0, 1.0, 1.0, 1.0, 1.0, 1.0, 1.0, 1.0, 1.0, 1.0, 1.0, 1.0, 1.0, 1.0, 1.0, 1.0, 1.0, 1.0, 1.0, 1.0, 1.0, 1.0, 1.0, 1.0, 1.0, 1.0, 1.0, 1.0, 1.0, 1.0, 1.0, 1.0, 1.0, 1.0, 1.0, 1.0, 1.0, 1.0, 1.0, 1.0, 1.0, 1.0, 1.0, 1.0, 1.0, 1.0, 1.0, 1.0, 1.0, 1.0, 1.0, 1.0, 1.0, 1.0, 1.0, 1.0, 1.0, 1.0, 1.0, 1.0, 1.0, 1.0, 1.0, 1.0, 1.0, 1.0, 1.0, 1.0, 1.0, 1.0, 1.0, 1.0, 1.0, 1.0, 1.0, 1.0, 1.0, 1.0, 1.0, 1.0, 1.0, 1.0, 1.0, 1.0, 1.0, 1.0, 1.0, 1.0, 1.0, 1.0, 1.0, 1.0, 1.0, 1.0, 1.0, 1.0, 1.0, 1.0, 1.0, 1.0, 1.0, 1.0, 1.0, 1.0, 1.0, 1.0, 1.0, 1.0, 1.0, 1.0, 1.0, 1.0, 1.0, 1.0, 1.0, 1.0, 1.0, 1.0, 1.0, 1.0, 1.0, 1.0, 1.0, 1.0, 1.0, 1.0, 1.0, 1.0, 1.0, 1.0, 1.0, 1.0, 1.0, 1.0, 1.0, 1.0, 1.0, 1.0, 1.0, 1.0, 1.0, 1.0, 1.0, 1.0, 1.0, 1.0, 1.0, 1.0, 1.0, 1.0, 1.0, 1.0, 1.0, 1.0, 1.0, 1.0, 1.0, 1.0, 1.0, 1.0, 1.0, 1.0, 1.0, 1.0, 1.0, 1.0, 1.0, 1.0, 1.0, 1.0, 1.0, 1.0, 1.0, 1.0, 1.0, 1.0, 1.0, 1.0, 1.0, 1.0, 1.0, 1.0, 1.0, 1.0, 1.0, 1.0, 1.0, 1.0, 1.0, 1.0, 1.0, 1.0, 1.0, 1.0, 1.0, 1.0, 1.0, 1.0, 1.0, 1.0, 1.0, 1.0, 1.0, 1.0, 1.0, 1.0, 1.0, 1.0, 1.0, 1.0, 1.0, 1.0, 1.0, 1.0, 1.0, 1.0, 1.0, 1.0, 1.0, 1.0, 1.0, 1.0, 1.0, 1.0, 1.0, 1.0, 1.0, 1.0, 1.0, 1.0, 1.0, 1.0, 1.0, 1.0, 1.0, 1.0, 1.0, 1.0, 1.0, 1.0, 1.0, 1.0, 1.0, 1.0, 1.0, 1.0, 1.0, 1.0, 1.0, 1.0, 1.0, 1.0, 1.0, 1.0, 1.0, 1.0, 1.0, 1.0, 1.0, 1.0, 1.0, 1.0, 1.0, 1.0, 1.0, 1.0, 1.0, 1.0, 1.0, 1.0, 1.0, 1.0, 1.0, 1.0, 1.0, 1.0, 1.0, 1.0, 1.0, 1.0, 1.0, 1.0, 1.0, 1.0, 1.0, 1.0, 1.0, 1.0, 1.0, 1.0, 1.0, 1.0, 1.0, 1.0, 1.0, 1.0, 1.0, 1.0, 1.0, 1.0, 1.0, 1.0, 1.0, 1.0, 1.0, 1.0, 1.0, 1.0, 1.0, 1.0, 1.0, 1.0, 1.0, 1.0, 1.0, 1.0, 1.0, 1.0, 1.0, 1.0, 1.0, 1.0, 1.0, 1.0, 1.0, 1.0, 1.0, 1.0, 1.0, 1.0, 1.0, 1.0, 1.0, 1.0, 1.0, 1.0, 1.0, 1.0, 1.0, 1.0, 1.0, 1.0, 1.0, 1.0, 1.0, 1.0, 1.0, 1.0, 1.0, 1.0, 1.0, 1.0, 1.0, 1.0, 1.0, 1.0, 1.0, 1.0, 1.0, 1.0, 1.0, 1.0, 1.0, 1.0, 1.0, 1.0, 1.0, 1.0, 1.0, 1.0, 1.0, 1.0, 1.0, 1.0, 1.0, 1.0, 1.0, 1.0, 1.0, 1.0, 1.0, 1.0, 1.0, 1.0, 1.0, 1.0, 1.0, 1.0, 1.0, 1.0, 1.0, 1.0, 1.0, 1.0, 1.0, 1.0, 1.0, 1.0, 1.0, 1.0, 1.0, 1.0, 1.0, 1.0, 1.0, 1.0, 1.0, 1.0, 1.0, 1.0, 1.0, 1.0, 1.0, 1.0, 1.0, 1.0, 1.0, 1.0, 1.0, 1.0, 1.0, 1.0, 1.0, 1.0, 1.0, 1.0, 1.0, 1.0, 1.0, 1.0, 1.0, 1.0, 1.0, 1.0, 1.0, 1.0, 1.0, 1.0, 1.0, 1.0, 1.0, 1.0, 1.0, 1.0, 1.0, 1.0, 1.0, 1.0, 1.0, 1.0, 1.0, 1.0, 1.0, 1.0, 1.0, 1.0, 1.0, 1.0, 1.0, 1.0, 1.0, 1.0, 1.0, 1.0, 1.0, 1.0, 1.0, 1.0, 1.0, 1.0, 1.0, 1.0, 1.0, 1.0, 1.0, 1.0, 1.0, 1.0, 1.0, 1.0, 1.0, 1.0, 1.0, 1.0, 1.0, 1.0, 1.0, 1.0, 1.0, 1.0, 1.0, 1.0, 1.0, 1.0, 1.0, 1.0, 1.0, 1.0, 1.0, 1.0, 1.0, 1.0, 1.0, 1.0, 1.0, 1.0, 1.0, 1.0, 1.0, 1.0, 1.0, 1.0, 1.0, 1.0, 1.0, 1.0, 1.0, 1.0, 1.0, 1.0, 1.0, 1.0, 1.0, 1.0, 1.0, 1.0, 1.0, 1.0, 1.0, 1.0, 1.0, 1.0, 1.0, 1.0, 1.0, 1.0, 1.0, 1.0, 1.0, 1.0, 1.0, 1.0, 1.0, 1.0, 1.0, 1.0, 1.0, 1.0, 1.0, 1.0, 1.0, 1.0, 1.0, 1.0, 1.0, 1.0, 1.0, 1.0, 1.0, 1.0, 1.0, 1.0, 1.0, 1.0, 1.0, 1.0, 1.0, 1.0, 1.0, 1.0, 1.0, 1.0, 1.0, 1.0, 1.0, 1.0, 1.0, 1.0, 1.0, 1.0, 1.0, 1.0, 1.0, 1.0, 1.0, 1.0, 1.0, 1.0, 1.0, 1.0, 1.0, 1.0, 1.0, 1.0, 1.0, 1.0, 1.0, 1.0, 1.0, 1.0, 1.0, 1.0, 1.0, 1.0, 1.0, 1.0, 1.0, 1.0, 1.0, 1.0, 1.0, 1.0, 1.0, 1.0, 1.0, 1.0, 1.0, 1.0, 1.0, 1.0, 1.0, 1.0, 1.0, 1.0, 1.0, 1.0, 1.0, 1.0, 1.0, 1.0, 1.0, 1.0, 1.0, 1.0, 1.0, 1.0, 1.0, 1.0, 1.0, 1.0, 1.0, 1.0, 1.0, 1.0, 1.0, 1.0, 1.0, 1.0, 1.0, 1.0, 1.0, 1.0, 1.0, 1.0, 1.0, 1.0, 1.0, 1.0, 1.0, 1.0, 1.0, 1.0, 1.0, 1.0, 1.0, 1.0, 1.0, 1.0, 1.0, 1.0, 1.0, 1.0, 1.0, 1.0, 1.0, 1.0, 1.0, 1.0, 1.0, 1.0, 1.0, 1.0, 1.0, 1.0, 1.0, 1.0, 1.0, 1.0, 1.0, 1.0, 1.0, 1.0, 1.0, 1.0, 1.0, 1.0, 1.0, 1.0, 1.0, 1.0, 1.0, 1.0, 1.0, 1.0, 1.0, 1.0, 1.0, 1.0, 1.0, 1.0, 1.0, 1.0, 1.0, 1.0, 1.0, 1.0, 1.0, 1.0, 1.0, 1.0, 1.0, 1.0, 1.0, 1.0, 1.0, 1.0, 1.0, 1.0, 1.0, 1.0, 1.0, 1.0, 1.0, 1.0, 1.0, 1.0, 1.0, 1.0, 1.0, 1.0, 1.0, 1.0, 1.0, 1.0, 1.0, 1.0, 1.0, 1.0, 1.0, 1.0, 1.0, 1.0, 1.0, 1.0, 1.0, 1.0, 1.0, 1.0, 1.0, 1.0, 1.0, 1.0, 1.0, 1.0, 1.0, 1.0, 1.0, 1.0, 1.0, 1.0, 1.0, 1.0, 1.0, 1.0, 1.0, 1.0, 1.0, 1.0, 1.0, 1.0, 1.0, 1.0, 1.0, 1.0, 1.0, 1.0, 1.0, 1.0, 1.0, 1.0, 1.0, 1.0, 1.0, 1.0, 1.0, 1.0, 1.0, 1.0, 1.0, 1.0, 1.0, 1.0, 1.0, 1.0, 1.0, 1.0, 1.0, 1.0, 1.0, 1.0, 1.0, 1.0, 1.0, 1.0, 1.0, 1.0, 1.0, 1.0, 1.0, 1.0, 1.0, 1.0, 1.0, 1.0, 1.0, 1.0, 1.0, 1.0, 1.0, 1.0, 1.0, 1.0, 1.0, 1.0, 1.0, 1.0, 1.0, 1.0, 1.0, 1.0, 1.0, 1.0, 1.0, 1.0, 1.0, 1.0, 1.0, 1.0, 1.0, 1.0, 1.0, 1.0, 1.0, 1.0, 1.0, 1.0, 1.0, 1.0, 1.0, 1.0, 1.0, 1.0, 1.0, 1.0, 1.0, 1.0, 1.0, 1.0, 1.0, 1.0, 1.0, 1.0, 1.0, 1.0, 1.0, 1.0, 1.0, 1.0, 1.0, 1.0, 1.0, 1.0, 1.0, 1.0, 1.0, 1.0, 1.0, 1.0, 1.0, 1.0, 1.0, 1.0, 1.0, 1.0, 1.0, 1.0, 1.0, 1.0, 1.0, 1.0, 1.0, 1.0, 1.0, 1.0, 1.0, 1.0, 1.0, 1.0, 1.0, 1.0, 1.0, 1.0, 1.0, 1.0, 1.0, 1.0, 1.0, 1.0, 1.0, 1.0, 1.0, 1.0, 1.0, 1.0, 1.0, 1.0, 1.0, 1.0, 1.0, 1.0, 1.0, 1.0, 1.0, 1.0, 1.0, 1.0, 1.0, 1.0, 1.0, 1.0, 1.0, 1.0, 1.0, 1.0, 1.0, 1.0, 1.0, 1.0, 1.0, 1.0, 1.0, 1.0, 1.0, 1.0, 1.0, 1.0, 1.0, 1.0, 1.0, 1.0, 1.0, 1.0, 1.0, 1.0, 1.0, 1.0, 1.0, 1.0, 1.0, 1.0, 1.0, 1.0, 1.0, 1.0, 1.0, 1.0, 1.0, 1.0, 1.0, 1.0, 1.0, 1.0, 1.0, 1.0, 1.0, 1.0, 1.0, 1.0, 1.0, 1.0, 1.0, 1.0, 1.0, 1.0, 1.0, 1.0, 1.0, 1.0, 1.0, 1.0, 1.0, 1.0, 1.0, 1.0, 1.0, 1.0, 1.0, 1.0, 1.0, 1.0, 1.0, 1.0, 1.0, 1.0, 1.0, 1.0, 1.0, 1.0, 1.0, 1.0, 1.0, 1.0, 1.0, 1.0, 1.0, 1.0, 1.0, 1.0, 1.0, 1.0, 1.0, 1.0, 1.0, 1.0, 1.0, 1.0, 1.0, 1.0, 1.0, 1.0, 1.0, 1.0, 1.0, 1.0, 1.0, 1.0, 1.0, 1.0, 1.0, 1.0, 1.0, 1.0, 1.0, 1.0, 1.0, 1.0, 1.0, 1.0, 1.0, 1.0, 1.0, 1.0, 1.0, 1.0, 1.0, 1.0, 1.0, 1.0, 1.0, 1.0, 1.0, 1.0, 1.0, 1.0, 1.0, 1.0, 1.0, 1.0, 1.0, 1.0, 1.0, 1.0, 1.0, 1.0, 1.0, 1.0, 1.0, 1.0, 1.0, 1.0, 1.0, 1.0, 1.0, 1.0, 1.0, 1.0, 1.0, 1.0, 1.0, 1.0, 1.0, 1.0, 1.0, 1.0, 1.0, 1.0, 1.0, 1.0, 1.0, 1.0, 1.0, 1.0, 1.0, 1.0, 1.0, 1.0, 1.0, 1.0, 1.0, 1.0, 1.0, 1.0, 1.0, 1.0, 1.0, 1.0, 1.0, 1.0, 1.0, 1.0, 1.0, 1.0, 1.0, 1.0, 1.0, 1.0, 1.0, 1.0, 1.0, 1.0, 1.0, 1.0, 1.0, 1.0, 1.0, 1.0, 1.0, 1.0, 1.0, 1.0, 1.0, 1.0, 1.0, 1.0, 1.0, 1.0, 1.0, 1.0, 1.0, 1.0, 1.0, 1.0, 1.0, 1.0, 1.0, 1.0, 1.0, 1.0, 1.0, 1.0, 1.0, 1.0, 1.0, 1.0, 1.0, 1.0, 1.0, 1.0, 1.0, 1.0, 1.0, 1.0, 1.0, 1.0, 1.0, 1.0, 1.0, 1.0, 1.0, 1.0, 1.0, 1.0, 1.0, 1.0, 1.0, 1.0, 1.0, 1.0, 1.0, 1.0, 1.0, 1.0, 1.0, 1.0, 1.0, 1.0, 1.0, 1.0, 1.0, 1.0, 1.0, 1.0, 1.0, 1.0, 1.0, 1.0, 1.0, 1.0, 1.0, 1.0, 1.0, 1.0, 1.0, 1.0, 1.0, 1.0, 1.0, 1.0, 1.0, 1.0, 1.0, 1.0, 1.0, 1.0, 1.0, 1.0, 1.0, 1.0, 1.0, 1.0, 1.0, 1.0, 1.0, 1.0, 1.0, 1.0, 1.0, 1.0, 1.0, 1.0, 1.0, 1.0, 1.0, 1.0, 1.0, 1.0, 1.0, 1.0, 1.0, 1.0, 1.0, 1.0, 1.0, 1.0, 1.0, 1.0, 1.0, 1.0, 1.0, 1.0, 1.0, 1.0, 1.0, 1.0, 1.0, 1.0, 1.0, 1.0, 1.0, 1.0, 1.0, 1.0, 1.0, 1.0, 1.0, 1.0, 1.0, 1.0, 1.0, 1.0, 1.0, 1.0, 1.0, 1.0, 1.0, 1.0, 1.0, 1.0, 1.0, 1.0, 1.0, 1.0, 1.0, 1.0, 1.0, 1.0, 1.0, 1.0, 1.0, 1.0, 1.0, 1.0, 1.0, 1.0, 1.0, 1.0, 1.0, 1.0, 1.0, 1.0, 1.0, 1.0, 1.0, 1.0, 1.0, 1.0, 1.0, 1.0, 1.0, 1.0, 1.0, 1.0, 1.0, 1.0, 1.0, 1.0, 1.0, 1.0, 1.0, 1.0, 1.0, 1.0, 1.0, 1.0, 1.0, 1.0, 1.0, 1.0, 1.0, 1.0, 1.0, 1.0, 1.0, 1.0, 1.0, 1.0, 1.0, 1.0, 1.0, 1.0, 1.0, 1.0, 1.0, 1.0, 1.0, 1.0, 1.0, 1.0, 1.0, 1.0, 1.0, 1.0, 1.0, 1.0, 1.0, 1.0, 1.0, 1.0, 1.0, 1.0, 1.0, 1.0, 1.0, 1.0, 1.0, 1.0, 1.0, 1.0, 1.0, 1.0, 1.0, 1.0, 1.0, 1.0, 1.0, 1.0, 1.0, 1.0, 1.0, 1.0, 1.0, 1.0, 1.0, 1.0, 1.0, 1.0, 1.0, 1.0, 1.0, 1.0, 1.0, 1.0, 1.0, 1.0, 1.0, 1.0, 1.0, 1.0, 1.0, 1.0, 1.0, 1.0, 1.0, 1.0, 1.0, 1.0, 1.0, 1.0, 1.0, 1.0, 1.0, 1.0, 1.0, 1.0, 1.0, 1.0, 1.0, 1.0, 1.0, 1.0, 1.0, 1.0, 1.0, 1.0, 1.0, 1.0, 1.0, 1.0, 1.0, 1.0, 1.0, 1.0, 1.0, 1.0, 1.0, 1.0, 1.0, 1.0, 1.0, 1.0, 1.0, 1.0, 1.0, 1.0, 1.0, 1.0, 1.0, 1.0, 1.0, 1.0, 1.0, 1.0, 1.0, 1.0, 1.0, 1.0, 1.0, 1.0, 1.0, 1.0, 1.0, 1.0, 1.0, 1.0, 1.0, 1.0, 1.0, 1.0, 1.0, 1.0, 1.0, 1.0, 1.0, 1.0, 1.0, 1.0, 1.0, 1.0, 1.0, 1.0, 1.0, 1.0, 1.0, 1.0, 1.0, 1.0, 1.0, 1.0, 1.0, 1.0, 1.0, 1.0, 1.0, 1.0, 1.0, 1.0, 1.0, 1.0, 1.0, 1.0, 1.0, 1.0, 1.0, 1.0, 1.0, 1.0, 1.0, 1.0, 1.0, 1.0, 1.0, 1.0, 1.0, 1.0, 1.0, 1.0, 1.0, 1.0, 1.0, 1.0, 1.0, 1.0, 1.0, 1.0, 1.0, 1.0, 1.0, 1.0, 1.0, 1.0, 1.0, 1.0, 1.0, 1.0, 1.0, 1.0, 1.0, 1.0, 1.0, 1.0, 1.0, 1.0, 1.0, 1.0, 1.0, 1.0, 1.0, 1.0, 1.0, 1.0, 1.0, 1.0, 1.0, 1.0, 1.0, 1.0, 1.0, 1.0, 1.0, 1.0, 1.0, 1.0, 1.0, 1.0, 1.0, 1.0, 1.0, 1.0, 1.0, 1.0, 1.0, 1.0, 1.0, 1.0, 1.0, 1.0, 1.0, 1.0, 1.0, 1.0, 1.0, 1.0, 1.0, 1.0, 1.0, 1.0, 1.0, 1.0, 1.0, 1.0, 1.0, 1.0, 1.0, 1.0, 1.0, 1.0, 1.0, 1.0, 1.0, 1.0, 1.0, 1.0, 1.0, 1.0, 1.0, 1.0, 1.0, 1.0, 1.0, 1.0, 1.0, 1.0, 1.0, 1.0, 1.0, 1.0, 1.0, 1.0, 1.0, 1.0, 1.0, 1.0, 1.0, 1.0, 1.0, 1.0, 1.0, 1.0, 1.0, 1.0, 1.0, 1.0, 1.0, 1.0, 1.0, 1.0, 1.0, 1.0, 1.0, 1.0, 1.0, 1.0, 1.0, 1.0, 1.0, 1.0, 1.0, 1.0, 1.0, 1.0, 1.0, 1.0, 1.0, 1.0, 1.0, 1.0, 1.0, 1.0, 1.0, 1.0, 1.0, 1.0, 1.0, 1.0, 1.0, 1.0, 1.0, 1.0, 1.0, 1.0, 1.0, 1.0, 1.0, 1.0, 1.0, 1.0, 1.0, 1.0, 1.0, 1.0, 1.0, 1.0, 1.0, 1.0, 1.0, 1.0, 1.0, 1.0, 1.0, 1.0, 1.0, 1.0, 1.0, 1.0, 1.0, 1.0, 1.0, 1.0, 1.0, 1.0, 1.0, 1.0, 1.0, 1.0, 1.0, 1.0, 1.0, 1.0, 1.0, 1.0, 1.0, 1.0, 1.0, 1.0, 1.0, 1.0, 1.0, 1.0, 1.0, 1.0, 1.0, 1.0, 1.0, 1.0, 1.0, 1.0, 1.0, 1.0, 1.0, 1.0, 1.0, 1.0, 1.0, 1.0, 1.0, 1.0, 1.0, 1.0, 1.0, 1.0, 1.0, 1.0, 1.0, 1.0, 1.0, 1.0, 1.0, 1.0, 1.0, 1.0, 1.0, 1.0, 1.0, 1.0, 1.0, 1.0, 1.0, 1.0, 1.0, 1.0, 1.0, 1.0, 1.0, 1.0, 1.0, 1.0, 1.0, 1.0, 1.0, 1.0, 1.0, 1.0, 1.0, 1.0, 1.0, 1.0, 1.0, 1.0, 1.0, 1.0, 1.0, 1.0, 1.0, 1.0, 1.0, 1.0, 1.0, 1.0, 1.0, 1.0, 1.0, 1.0, 1.0, 1.0, 1.0, 1.0, 1.0, 1.0, 1.0, 1.0, 1.0, 1.0, 1.0, 1.0, 1.0, 1.0, 1.0, 1.0, 1.0, 1.0, 1.0, 1.0, 1.0, 1.0, 1.0, 1.0, 1.0, 1.0, 1.0, 1.0, 1.0, 1.0, 1.0, 1.0, 1.0, 1.0, 1.0, 1.0, 1.0, 1.0, 1.0, 1.0, 1.0, 1.0, 1.0, 1.0, 1.0, 1.0, 1.0, 1.0, 1.0, 1.0, 1.0, 1.0, 1.0, 1.0, 1.0, 1.0, 1.0, 1.0, 1.0, 1.0, 1.0, 1.0, 1.0, 1.0, 1.0, 1.0, 1.0, 1.0, 1.0, 1.0, 1.0, 1.0, 1.0, 1.0, 1.0, 1.0, 1.0, 1.0, 1.0, 1.0, 1.0, 1.0, 1.0, 1.0, 1.0, 1.0, 1.0, 1.0, 1.0, 1.0, 1.0, 1.0, 1.0, 1.0, 1.0, 1.0, 1.0, 1.0, 1.0, 1.0, 1.0, 1.0, 1.0, 1.0, 1.0, 1.0, 1.0, 1.0, 1.0, 1.0, 1.0, 1.0, 1.0, 1.0, 1.0, 1.0, 1.0, 1.0, 1.0, 1.0, 1.0, 1.0, 1.0, 1.0, 1.0, 1.0, 1.0, 1.0, 1.0, 1.0, 1.0, 1.0, 1.0, 1.0, 1.0, 1.0, 1.0, 1.0, 1.0, 1.0, 1.0, 1.0, 1.0, 1.0, 1.0, 1.0, 1.0, 1.0, 1.0, 1.0, 1.0, 1.0, 1.0, 1.0, 1.0, 1.0, 1.0, 1.0, 1.0, 1.0, 1.0, 1.0, 1.0, 1.0, 1.0, 1.0, 1.0, 1.0, 1.0, 1.0, 1.0, 1.0, 1.0, 1.0, 1.0, 1.0, 1.0, 1.0, 1.0, 1.0, 1.0, 1.0, 1.0, 1.0, 1.0, 1.0, 1.0, 1.0, 1.0, 1.0, 1.0, 1.0, 1.0, 1.0, 1.0, 1.0, 1.0, 1.0, 1.0, 1.0, 1.0, 1.0, 1.0, 1.0, 1.0, 1.0, 1.0, 1.0, 1.0, 1.0, 1.0, 1.0, 1.0, 1.0, 1.0, 1.0, 1.0, 1.0, 1.0, 1.0, 1.0, 1.0, 1.0, 1.0, 1.0, 1.0, 1.0, 1.0, 1.0, 1.0, 1.0, 1.0, 1.0, 1.0, 1.0, 1.0, 1.0, 1.0, 1.0, 1.0, 1.0, 1.0, 1.0, 1.0, 1.0, 1.0, 1.0, 1.0, 1.0, 1.0, 1.0, 1.0, 1.0, 1.0, 1.0, 1.0, 1.0, 1.0, 1.0, 1.0, 1.0, 1.0, 1.0, 1.0, 1.0, 1.0, 1.0, 1.0, 1.0, 1.0, 1.0, 1.0, 1.0, 1.0, 1.0, 1.0, 1.0, 1.0, 1.0, 1.0, 1.0, 1.0, 1.0, 1.0, 1.0, 1.0, 1.0, 1.0, 1.0, 1.0, 1.0, 1.0, 1.0, 1.0, 1.0, 1.0, 1.0, 1.0, 1.0, 1.0, 1.0, 1.0, 1.0, 1.0, 1.0, 1.0, 1.0, 1.0, 1.0, 1.0, 1.0, 1.0, 1.0, 1.0, 1.0, 1.0, 1.0, 1.0, 1.0, 1.0, 1.0, 1.0, 1.0, 1.0, 1.0, 1.0, 1.0, 1.0, 1.0, 1.0, 1.0, 1.0, 1.0, 1.0, 1.0, 1.0, 1.0, 1.0, 1.0, 1.0, 1.0, 1.0, 1.0, 1.0, 1.0, 1.0, 1.0, 1.0, 1.0, 1.0, 1.0, 1.0, 1.0, 1.0, 1.0, 1.0, 1.0, 1.0, 1.0, 1.0, 1.0, 1.0, 1.0, 1.0, 1.0, 1.0, 1.0, 1.0, 1.0, 1.0, 1.0, 1.0, 1.0, 1.0, 1.0, 1.0, 1.0, 1.0, 1.0, 1.0, 1.0, 1.0, 1.0, 1.0, 1.0, 1.0, 1.0, 1.0, 1.0, 1.0, 1.0, 1.0, 1.0, 1.0, 1.0, 1.0, 1.0, 1.0, 1.0, 1.0, 1.0, 1.0, 1.0, 1.0, 1.0, 1.0, 1.0, 1.0, 1.0, 1.0, 1.0, 1.0, 1.0, 1.0, 1.0, 1.0, 1.0, 1.0, 1.0, 1.0, 1.0, 1.0, 1.0, 1.0, 1.0, 1.0, 1.0, 1.0, 1.0, 1.0, 1.0, 1.0, 1.0, 1.0, 1.0, 1.0, 1.0, 1.0, 1.0, 1.0, 1.0, 1.0, 1.0, 1.0, 1.0, 1.0, 1.0, 1.0, 1.0, 1.0, 1.0, 1.0, 1.0, 1.0, 1.0, 1.0, 1.0, 1.0, 1.0, 1.0, 1.0, 1.0, 1.0, 1.0, 1.0, 1.0, 1.0, 1.0, 1.0, 1.0, 1.0, 1.0, 1.0, 1.0, 1.0, 1.0, 1.0, 1.0, 1.0, 1.0, 1.0, 1.0, 1.0, 1.0, 1.0, 1.0, 1.0, 1.0, 1.0, 1.0, 1.0, 1.0, 1.0, 1.0, 1.0, 1.0, 1.0, 1.0, 1.0, 1.0, 1.0, 1.0, 1.0, 1.0, 1.0, 1.0, 1.0, 1.0, 1.0, 1.0, 1.0, 1.0])
me_cylinder.materials.append(mat_material)
me_cylinder.materials.append(mat_material_001)
me_cylinder.materials.append(mat_material_002)
me_cylinder.use_remesh_preserve_volume = False
me_cylinder.use_remesh_preserve_attributes = False
me_cylinder.use_mirror_x = True
me_cylinder.update()
me_plane = bpy.data.meshes.new('Plane')
me_plane.from_pydata([(1.0, -1.0, 0.0), (-1.0, -1.0, 0.0), (1.0, 1.0, 0.0), (-1.0, 1.0, 0.0), (1.0, -1.327, -0.2008), (-1.0, -1.327, -0.2008), (1.0, -1.574, -0.6723), (-1.0, -1.574, -0.6723), (1.0, -1.663, -1.293), (-1.0, -1.663, -1.293), (-1.0, -0.2528, 0.0), (1.0, -0.2528, 0.0)], [], [(10, 11, 2, 3), (0, 1, 5, 4), (4, 5, 7, 6), (6, 7, 9, 8), (1, 0, 11, 10)])
me_plane.polygons.foreach_set('use_smooth', [True] * 5)
me_plane.materials.append(mat_material_003)
me_plane.use_remesh_preserve_volume = False
me_plane.use_remesh_preserve_attributes = False
me_plane.use_mirror_vertex_groups = False
me_plane.update()
arm_armature_002 = bpy.data.armatures.new('Armature.002')  # bones are not reproduced

# ---- objects
ob_cylinder = bpy.data.objects.new('Cylinder', me_cylinder)
ob_plane = bpy.data.objects.new('Plane', me_plane)
ob_lamp = bpy.data.objects.new('Lamp', light_lamp)
ob_camera = bpy.data.objects.new('Camera', cam_camera)
ob_dogarmature = bpy.data.objects.new('DogArmature', arm_armature_002)

# ---- transforms, parenting, visibility, modifiers, constraints
ob_cylinder.parent = ob_dogarmature
ob_cylinder.matrix_parent_inverse = Matrix(((1.0, 0.0, 0.0, 3.003e-08), (0.0, 1.0, 0.0, -1.588), (0.0, 0.0, 1.0, -2.48), (0.0, 0.0, 0.0, 1.0)))
ob_cylinder.location = (0.0, 0.0, 0.0)
ob_cylinder.lineart.crease_threshold = 0.0
ob_cylinder.use_mesh_mirror_x = True
_vg = ob_cylinder.vertex_groups.new(name='Hip')
for _i, _w in zip([24, 25, 26, 27, 28, 29, 30, 31, 32, 33, 34, 35, 36, 37, 38, 39, 40, 41, 42, 43, 47, 48, 49, 50, 51, 57, 180, 181, 182, 183, 199, 200, 201, 202, 203, 217, 223, 225, 226], [0.04187, 0.0736, 0.03082, 0.04228, 0.1162, 0.0235, 0.2119, 0.1035, 0.3564, 0.2234, 0.193, 0.6044, 0.6326, 0.5973, 0.5683, 0.063, 0.1814, 0.1717, 0.5757, 0.5192, 0.001178, 0.0558, 0.152, 0.112, 0.001256, 0.008312, 0.2504, 0.1167, 0.0711, 0.2272, 0.005975, 0.0957, 0.1082, 0.5339, 0.0115, 0.02982, 0.02267, 0.0897, 0.04624]): _vg.add([_i], _w, 'REPLACE')
_vg = ob_cylinder.vertex_groups.new(name='RThigh.L')
for _i, _w in zip([18, 19, 20, 21, 22, 23, 24, 25, 26, 27, 28, 29, 30, 31, 32, 33, 34, 35, 36, 37, 38, 39, 40, 41, 42, 43, 44, 45, 46, 47, 48, 50, 51, 53, 54, 55, 59, 156, 157, 158, 159, 160, 161, 180, 183, 200, 201, 202, 203], [0.09854, 0.06271, 0.004632, 0.04946, 0.05457, 0.06713, 0.9138, 0.8773, 0.2073, 4.461e-05, 0.6258, 0.9156, 0.4721, 0.801, 0.535, 0.6507, 0.1676, 0.05645, 0.03832, 0.007088, 0.2426, 0.8653, 0.5166, 0.7657, 0.2606, 0.1135, 0.0005369, 6.768e-12, 3.308e-12, 4.383e-06, 3.373e-08, 0.001559, 2.325e-11, 0.01521, 0.003555, 0.01423, 0.01179, 0.825, 0.9022, 0.8123, 0.8319, 0.8861, 0.9338, 0.00796, 0.0507, 0.2689, 0.8197, 0.2205, 1.485e-07]): _vg.add([_i], _w, 'REPLACE')
_vg = ob_cylinder.vertex_groups.new(name='RShin.L')
for _i, _w in zip([12, 13, 14, 15, 16, 17, 18, 19, 20, 21, 22, 23, 28, 156, 157, 158, 159, 160, 161], [0.476, 0.48, 0.1804, 0.1422, 0.101, 0.1015, 0.8555, 0.8965, 0.9309, 0.8914, 0.8833, 0.878, 0.01498, 0.1568, 0.08675, 0.1333, 0.1099, 0.05003, 0.03668]): _vg.add([_i], _w, 'REPLACE')
_vg = ob_cylinder.vertex_groups.new(name='RLeg.L')
for _i, _w in zip([0, 1, 2, 3, 4, 5, 6, 7, 8, 9, 10, 11, 12, 13, 14, 15, 16, 17, 18, 19, 20, 21, 22, 23, 234, 235, 236, 239], [0.5536, 0.9804, 0.8125, 0.9812, 0.1824, 0.9738, 0.07645, 0.9548, 0.1526, 0.966, 0.7903, 0.9858, 0.5216, 0.5178, 0.8137, 0.8467, 0.8909, 0.8946, 0.03958, 0.02907, 0.03023, 0.05583, 0.05947, 0.05458, 0.111, 0.1208, 0.01396, 0.1251]): _vg.add([_i], _w, 'REPLACE')
_vg = ob_cylinder.vertex_groups.new(name='RFoot.L')
for _i, _w in zip([0, 2, 4, 6, 7, 8, 9, 10, 228, 229, 230, 231, 232, 233, 234, 235, 236, 237, 238, 239, 240, 241, 242, 243, 244, 245], [0.4462, 0.1872, 0.8174, 0.9232, 0.02535, 0.8472, 0.007733, 0.2096, 0.9905, 0.9892, 1.0, 0.9997, 0.9944, 0.9906, 0.889, 0.8791, 0.968, 0.9894, 0.9819, 0.8749, 0.9962, 0.996, 0.999, 0.9997, 0.9974, 0.9957]): _vg.add([_i], _w, 'REPLACE')
_vg = ob_cylinder.vertex_groups.new(name='TailBase')
for _i, _w in zip([32, 33, 35, 36, 38, 41, 42, 43, 180, 181, 182, 183, 190, 193, 194, 199, 201, 202, 217, 220, 223, 224, 225, 226, 227], [0.07306, 0.05025, 0.2201, 0.02414, 0.1108, 0.02227, 0.1319, 0.2954, 0.495, 0.7049, 0.8106, 0.5834, 0.05477, 0.05649, 0.1107, 0.07974, 0.006247, 0.2009, 0.86, 0.03788, 0.2048, 0.2093, 0.2254, 0.376, 0.193]): _vg.add([_i], _w, 'REPLACE')
_vg = ob_cylinder.vertex_groups.new(name='Tail1')
for _i, _w in zip([35, 38, 43, 180, 181, 182, 183, 189, 190, 192, 193, 194, 195, 198, 199, 202, 217, 220, 221, 223, 224, 225, 226, 227, 264, 265, 266, 267, 268, 269, 270, 271, 272], [0.07815, 0.002618, 0.0666, 0.2058, 0.1466, 0.09514, 0.1349, 0.171, 0.9045, 0.1601, 0.9192, 0.8439, 0.1693, 0.1944, 0.8563, 4.467e-06, 0.08544, 0.9371, 0.1415, 0.7426, 0.7614, 0.6573, 0.557, 0.7864, 0.8346, 0.8628, 0.809, 0.8094, 0.8837, 0.007246, 0.001884, 0.009651, 0.01999]): _vg.add([_i], _w, 'REPLACE')
_vg = ob_cylinder.vertex_groups.new(name='Tail2')
for _i, _w in zip([184, 185, 186, 187, 188, 189, 190, 191, 192, 194, 195, 196, 197, 198, 199, 218, 219, 221, 222, 264, 265, 266, 267, 268, 269, 270, 271, 272, 273], [0.999, 0.9994, 0.9994, 0.9992, 0.9964, 0.8266, 0.002576, 0.9966, 0.8377, 0.006065, 0.8272, 0.996, 0.9956, 0.8018, 0.0109, 0.9994, 0.9999, 0.8571, 0.9973, 0.1551, 0.1275, 0.1732, 0.1724, 0.1095, 0.9709, 0.9737, 0.9696, 0.9644, 0.9795]): _vg.add([_i], _w, 'REPLACE')
_vg = ob_cylinder.vertex_groups.new(name='Spine')
for _i, _w in zip([26, 27, 28, 30, 31, 33, 34, 35, 36, 37, 38, 39, 40, 44, 45, 46, 47, 48, 49, 50, 51, 52, 53, 54, 55, 56, 57, 58, 59, 72, 73, 79, 80, 82, 83, 84, 158, 159, 160, 200, 201, 203, 204, 205], [0.2608, 0.2512, 0.2037, 0.2757, 0.05885, 0.06149, 0.5968, 0.01945, 0.2328, 0.2713, 0.04431, 0.03515, 0.2568, 0.7362, 0.6713, 0.677, 0.6729, 0.7698, 0.6468, 0.7147, 0.6774, 0.3884, 0.3262, 0.3315, 0.2988, 0.2584, 0.1697, 0.1748, 0.317, 0.02817, 0.0424, 0.04328, 0.02445, 0.05945, 0.05038, 0.04085, 0.00057, 0.01883, 0.04191, 0.6, 0.02089, 0.7822, 0.5734, 0.07823]): _vg.add([_i], _w, 'REPLACE')
_vg = ob_cylinder.vertex_groups.new(name='Ribcage')
for _i, _w in zip([36, 37, 44, 45, 46, 47, 48, 49, 50, 51, 52, 53, 54, 55, 56, 57, 58, 59, 72, 73, 79, 80, 82, 83, 84, 85, 86, 87, 88, 93, 94, 95, 101, 102, 103, 203, 204, 205, 206, 207, 208], [0.02122, 0.004106, 0.07078, 0.09207, 0.09494, 0.1067, 0.1029, 0.1511, 0.1245, 0.1004, 0.3574, 0.4238, 0.4127, 0.432, 0.6294, 0.7045, 0.722, 0.4281, 0.04939, 0.05608, 0.06393, 0.04938, 0.623, 0.6584, 0.6748, 0.4707, 0.2584, 0.2727, 0.006658, 0.1309, 0.103, 0.1017, 0.05176, 0.05598, 0.03741, 0.0729, 0.2714, 0.1768, 0.1059, 0.0657, 0.01704]): _vg.add([_i], _w, 'REPLACE')
_vg = ob_cylinder.vertex_groups.new(name='FThigh.L')
for _i, _w in zip([44, 45, 46, 47, 51, 52, 53, 54, 55, 56, 58, 59, 61, 72, 73, 74, 75, 76, 77, 78, 79, 80, 81, 82, 83, 84, 85, 86, 87, 88, 89, 90, 91, 92, 93, 96, 97, 98, 99, 100, 101, 104, 105, 106, 107, 108, 132, 136, 137, 146, 148, 162, 163, 164, 165, 166, 167, 203, 204, 205, 206, 207, 208], [0.01017, 0.03753, 0.04367, 0.05308, 0.04922, 0.1862, 0.0389, 0.2201, 0.2251, 0.06775, 2.912e-08, 0.2135, 0.003585, 0.9009, 0.8904, 0.9709, 0.9772, 0.9642, 0.953, 0.8263, 0.8477, 0.8875, 0.909, 0.1788, 2.502e-06, 7.046e-11, 0.01241, 0.001089, 0.000204, 0.6105, 0.8921, 0.8139, 0.1537, 1.14e-06, 1.869e-08, 9.724e-11, 0.04802, 1.636e-11, 0.01005, 1.677e-11, 9.696e-11, 0.03246, 1.354e-09, 5.02e-08, 1.632e-07, 2.208e-29, 0.01619, 0.006127, 0.03909, 0.002525, 1.826e-05, 0.9655, 0.9684, 0.9745, 0.9811, 0.9838, 0.9693, 0.0, 0.1023, 0.7046, 0.7642, 0.3544, 0.0]): _vg.add([_i], _w, 'REPLACE')
_vg = ob_cylinder.vertex_groups.new(name='FShin.L')
for _i, _w in zip([60, 61, 62, 63, 64, 65, 66, 67, 68, 69, 70, 71, 162, 163, 246, 247, 252, 253, 254, 255, 256, 257], [0.9266, 0.9732, 0.8879, 0.9743, 0.1884, 0.9637, 0.08804, 0.9423, 0.1247, 0.9579, 0.5176, 0.976, 0.004568, 0.008505, 0.03107, 0.06816, 0.1833, 0.5268, 0.02421, 0.006343, 0.07417, 0.6605]): _vg.add([_i], _w, 'REPLACE')
_vg = ob_cylinder.vertex_groups.new(name='FFoot.L')
for _i, _w in zip([60, 62, 64, 66, 67, 68, 70, 246, 247, 248, 249, 250, 251, 252, 253, 254, 255, 256, 257, 258, 259, 260, 261, 262, 263], [0.07274, 0.1114, 0.8105, 0.9108, 0.02449, 0.8741, 0.4805, 0.9594, 0.9318, 1.006, 0.9995, 0.9928, 0.9798, 0.8164, 0.4731, 0.9626, 0.9715, 0.9256, 0.3394, 0.9869, 0.9826, 0.994, 0.9971, 0.9948, 0.9915]): _vg.add([_i], _w, 'REPLACE')
_vg = ob_cylinder.vertex_groups.new(name='Neck')
for _i, _w in zip([57, 58, 82, 83, 84, 85, 86, 87, 88, 89, 90, 91, 92, 93, 94, 95, 96, 97, 98, 99, 100, 101, 102, 103, 104, 105, 106, 107, 108, 109, 113, 114, 115, 116, 117, 118, 119, 120, 121, 122, 123, 124, 125, 126, 127, 130, 131, 132, 135, 136, 137, 139, 140, 141, 142, 143, 144, 146, 148, 149, 150, 151, 152, 153, 154, 155, 205, 206, 207, 208, 209, 210, 211, 212, 213, 215, 216], [0.04181, 0.01369, 0.06355, 0.164, 0.1454, 0.2159, 0.4412, 0.4856, 0.2742, 0.07251, 0.1176, 0.2085, 0.1728, 0.5339, 0.2725, 0.4874, 0.5573, 0.5564, 0.5448, 0.4909, 0.5203, 0.3238, 0.1655, 0.2026, 0.1949, 0.2248, 0.2839, 0.4146, 0.4117, 0.03998, 0.03908, 0.001655, 0.03401, 0.02201, 0.03239, 0.05987, 0.0399, 0.07909, 0.04429, 0.03697, 0.03532, 0.03402, 0.03791, 0.04124, 0.0356, 0.02338, 0.08333, 0.1375, 0.06885, 0.1463, 0.1918, 0.04281, 0.07292, 0.0433, 0.03724, 0.03986, 0.03545, 0.1116, 0.1626, 0.04925, 0.03686, 0.03537, 0.03608, 0.06105, 0.1073, 0.03551, 0.007049, 0.09372, 0.458, 0.525, 0.1251, 0.01209, 0.03246, 0.03454, 0.03621, 0.02342, 0.03605]): _vg.add([_i], _w, 'REPLACE')
_vg = ob_cylinder.vertex_groups.new(name='Head')
for _i, _w in zip([83, 84, 85, 86, 87, 88, 90, 91, 92, 93, 94, 95, 96, 97, 98, 99, 100, 101, 102, 103, 104, 105, 106, 107, 108, 109, 110, 111, 112, 113, 114, 115, 116, 117, 118, 119, 120, 121, 122, 123, 124, 125, 126, 127, 128, 129, 130, 131, 132, 133, 134, 135, 136, 137, 138, 139, 140, 141, 142, 143, 144, 145, 146, 147, 148, 149, 150, 151, 152, 153, 154, 155, 172, 173, 174, 175, 207, 208, 209, 210, 211, 212, 213, 214, 215, 216], [0.06951, 0.03925, 0.06341, 0.2087, 0.1361, 0.07467, 0.005154, 0.05055, 0.03293, 0.2104, 0.5015, 0.3041, 0.2395, 0.2075, 0.1669, 0.1212, 0.1217, 0.4719, 0.6024, 0.57, 0.5924, 0.6221, 0.5861, 0.4397, 0.4528, 0.1879, 0.4955, 0.1208, 0.8372, 0.7999, 0.8063, 0.7988, 0.7914, 0.8128, 0.8164, 0.8272, 0.8114, 0.8303, 0.8068, 0.8091, 0.8168, 0.8271, 0.83, 0.8144, 0.8934, 0.7067, 0.6866, 0.778, 0.7585, 0.9258, 0.08362, 0.589, 0.7131, 0.7014, 0.831, 0.7985, 0.8162, 0.8301, 0.8083, 0.8294, 0.8148, 0.8047, 0.7796, 0.2487, 0.7297, 0.8117, 0.823, 0.8236, 0.826, 0.7646, 0.6976, 0.8251, 0.003873, 0.05303, 0.05463, 0.07649, 0.1005, 0.3114, 0.4765, 0.8054, 0.8034, 0.8123, 0.811, 0.6895, 0.2749, 0.8114]): _vg.add([_i], _w, 'REPLACE')
_vg = ob_cylinder.vertex_groups.new(name='EarBase.L')
for _i, _w in zip([85, 87, 88, 93, 94, 95, 96, 97, 101, 102, 103, 104, 105, 106, 107, 108, 109, 110, 111, 112, 113, 114, 115, 116, 117, 118, 119, 120, 121, 122, 123, 124, 125, 126, 127, 128, 129, 130, 131, 132, 133, 134, 135, 136, 137, 138, 139, 140, 141, 142, 143, 144, 145, 146, 147, 148, 149, 150, 151, 152, 153, 154, 155, 172, 173, 174, 175, 176, 177, 178, 179, 207, 208, 209, 210, 211, 212, 213, 214, 215, 216], [0.0, 0.0, 0.0, 2.588e-41, 0.0001635, 6.438e-15, 0.0, 0.0, 0.0, 1e-06, 4.306e-42, 0.0, 2.965e-17, 2.827e-24, 0.0, 2.499e-32, 0.3766, 7.893e-25, 0.3933, 0.0, 0.0, 0.0, 0.0, 0.0, 0.0, 0.0, 0.0, 0.0, 0.0, 0.0, 0.0, 0.0, 0.0, 0.0, 0.0, 1.723e-23, 1.049e-06, 4.73e-13, 2.341e-19, 9.742e-09, 0.03904, 1.492e-14, 9.001e-09, 5.373e-34, 1.008e-12, 0.0, 0.0, 0.0, 0.0, 0.0, 0.0, 0.0, 3.799e-28, 3.577e-27, 0.4652, 3.789e-38, 0.0, 0.0, 0.0, 0.0, 3.94e-24, 0.0008566, 0.0, 0.1815, 0.716, 0.2059, 0.1635, 0.1072, 0.0376, 0.04777, 0.04614, 0.0, 6.133e-21, 3.203e-08, 0.0, 0.0, 0.0, 0.0, 1.75e-07, 0.09764, 0.0]): _vg.add([_i], _w, 'REPLACE')
_vg = ob_cylinder.vertex_groups.new(name='Ear.L')
for _i, _w in zip([94, 95, 102, 103, 109, 110, 111, 112, 114, 116, 128, 129, 130, 133, 134, 135, 138, 145, 147, 168, 169, 170, 171, 172, 173, 174, 175, 176, 177, 178, 179, 209, 210, 214, 215], [0.04853, 0.01517, 0.08181, 0.07749, 0.1057, 0.258, 0.4765, 0.008952, 0.009807, 0.001789, 0.01145, 0.05296, 0.02687, 0.005372, 0.144, 0.02245, 0.009367, 0.06158, 0.2616, 0.992, 0.9888, 0.9913, 0.9816, 0.7626, 0.2175, 0.7361, 0.7591, 0.8809, 0.9353, 0.9434, 0.9355, 0.03782, 0.002886, 0.03929, 0.07089]): _vg.add([_i], _w, 'REPLACE')
_vg = ob_cylinder.vertex_groups.new(name='FThighPole.L')
_vg = ob_cylinder.vertex_groups.new(name='RLegPole.L')
_vg = ob_cylinder.vertex_groups.new(name='EarBase.R')
for _i, _w in zip([94, 102, 107, 110, 112, 113, 115, 117, 119, 120, 121, 122, 123, 124, 125, 126, 127, 128, 132, 133, 137, 139, 141, 142, 143, 144, 150, 151, 152, 155, 211, 212, 213, 216], [0.0001635, 1e-06, 0.0, 7.893e-25, 5.99e-28, 0.0, 0.0, 0.0, 0.0, 4.472e-08, 0.0, 0.0, 0.0, 0.0, 0.0, 0.0, 0.0, 1.723e-23, 9.742e-09, 0.03904, 1.008e-12, 0.0, 0.0, 0.0, 0.0, 0.0, 0.0, 0.0, 0.0, 0.0, 0.0, 0.0, 0.0, 0.0]): _vg.add([_i], _w, 'REPLACE')
_vg = ob_cylinder.vertex_groups.new(name='Ear.R')
_vg = ob_cylinder.vertex_groups.new(name='FThigh.R')
for _i, _w in zip([78, 79, 81, 83, 90, 91, 92, 99, 100, 107, 137], [0.1336, 0.01038, 0.06018, 2.502e-06, 0.007708, 0.1537, 0.05782, 0.01005, 0.008868, 1.632e-07, 0.03909]): _vg.add([_i], _w, 'REPLACE')
_vg = ob_cylinder.vertex_groups.new(name='FShin.R')
_vg = ob_cylinder.vertex_groups.new(name='FFoot.R')
_vg = ob_cylinder.vertex_groups.new(name='RThigh.R')
for _i, _w in zip([36, 47], [0.03832, 4.383e-06]): _vg.add([_i], _w, 'REPLACE')
_vg = ob_cylinder.vertex_groups.new(name='RShin.R')
_vg = ob_cylinder.vertex_groups.new(name='RLeg.R')
_vg = ob_cylinder.vertex_groups.new(name='RFoot.R')
_m = ob_cylinder.modifiers.new('Mirror', 'MIRROR')
_m.use_clip = True
_m = ob_cylinder.modifiers.new('Armature', 'ARMATURE')
_m.object = ob_dogarmature
ob_plane.location = (0.0, 0.0, 0.0)
ob_plane.rotation_euler = (0.0, 0.0, 0.4657)
ob_plane.scale = (-55.26, -23.2, -23.2)
ob_plane.lineart.crease_threshold = 0.0
_m = ob_plane.modifiers.new('Subsurf', 'SUBSURF')
_m.uv_smooth = 'PRESERVE_CORNERS'
_m.quality = 2
_m.levels = 2
_m.show_only_control_edges = False
ob_lamp.location = (10.26, -9.77, 20.36)
ob_lamp.rotation_euler = (0.5905, 0.02134, 0.7608)
ob_lamp.lock_rotations_4d = False
ob_lamp.empty_display_type = 'ARROWS'
ob_lamp.color = (0.0, 0.0, 0.0, 0.0)
ob_lamp.lineart.crease_threshold = 0.0
ob_camera.location = (10.88, -12.42, 4.796)
ob_camera.rotation_euler = (1.405, 0.02915, 0.4837)
ob_camera.scale = (1.0, 1.0, 1.0)
ob_camera.lock_rotations_4d = False
ob_camera.empty_display_type = 'ARROWS'
ob_camera.color = (0.0, 0.0, 0.0, 0.0)
ob_camera.display_type = 'WIRE'
ob_camera.lineart.crease_threshold = 0.0
ob_dogarmature.location = (-3.003e-08, 1.588, 2.48)
ob_dogarmature.show_in_front = True
ob_dogarmature.lineart.crease_threshold = 0.0

# ---- collection membership
col_collection_1.objects.link(ob_cylinder)
col_collection_2.objects.link(ob_plane)
col_collection_2.objects.link(ob_lamp)
col_collection_2.objects.link(ob_camera)
col_collection_11.objects.link(ob_dogarmature)

# ---- scene / render settings (as saved in the file)
scene.camera = ob_camera
scene.frame_start = 1; scene.frame_end = 250; scene.frame_set(1)
scene.render.engine = 'CYCLES'
scene.render.image_settings.compression = 90
scene.render.resolution_percentage = 50
scene.render.dither_intensity = 0.0
scene.render.use_border = True
scene.cycles.use_denoising = False
scene.cycles.samples = 500
scene.cycles.sampling_pattern = 'TABULATED_SOBOL'
scene.cycles.light_sampling_threshold = 0.0
scene.cycles.use_adaptive_sampling = False
scene.cycles.use_light_tree = False
scene.cycles.blur_glossy = 0.0
scene.cycles.volume_bounces = 1
scene.cycles.pixel_filter_type = 'GAUSSIAN'
scene.cycles.sample_clamp_indirect = 0.0
scene.view_settings.view_transform = 'Standard'
bpy.context.view_layer.update()
